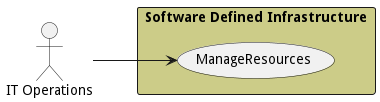

The diagram above was rendered by PlantUML. Its source (embedded in the PNG):
@startuml

left to right direction
Actor "IT Operations" as ITOperations


rectangle "Software Defined Infrastructure" #cccc88 {
usecase "ManageResources" as ManageResources
    ITOperations --> ManageResources
    }


@enduml